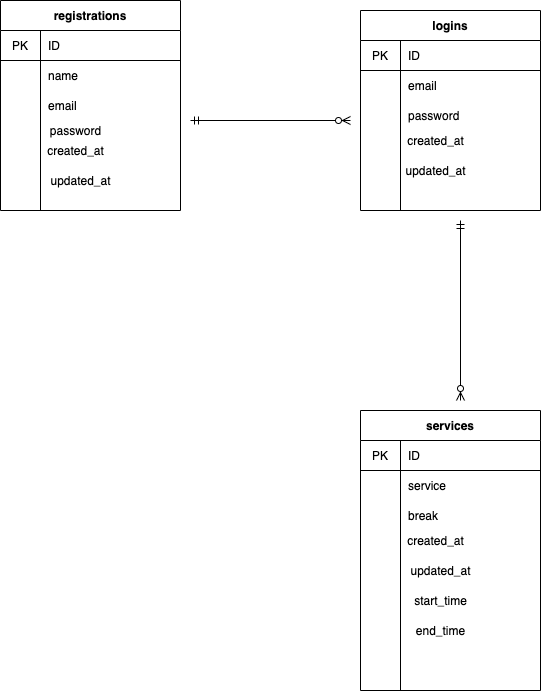

The diagram above was exported from draw.io. Its source (the exported page's mxGraphModel, read from the mxfile embedded in the PNG):
<mxGraphModel dx="711" dy="680" grid="1" gridSize="10" guides="1" tooltips="1" connect="1" arrows="1" fold="1" page="1" pageScale="1" pageWidth="827" pageHeight="1169" math="0" shadow="0">
  <root>
    <mxCell id="0" />
    <mxCell id="1" parent="0" />
    <mxCell id="6" value="registrations" style="shape=table;startSize=30;container=1;collapsible=0;childLayout=tableLayout;fixedRows=1;rowLines=0;fontStyle=1;align=center;pointerEvents=1;" vertex="1" parent="1">
      <mxGeometry x="70" y="80" width="180" height="210" as="geometry" />
    </mxCell>
    <mxCell id="7" value="" style="shape=partialRectangle;html=1;whiteSpace=wrap;collapsible=0;dropTarget=0;pointerEvents=1;fillColor=none;top=0;left=0;bottom=1;right=0;points=[[0,0.5],[1,0.5]];portConstraint=eastwest;" vertex="1" parent="6">
      <mxGeometry y="30" width="180" height="30" as="geometry" />
    </mxCell>
    <mxCell id="8" value="PK" style="shape=partialRectangle;html=1;whiteSpace=wrap;connectable=0;fillColor=none;top=0;left=0;bottom=0;right=0;overflow=hidden;pointerEvents=1;" vertex="1" parent="7">
      <mxGeometry width="40" height="30" as="geometry" />
    </mxCell>
    <mxCell id="9" value="ID" style="shape=partialRectangle;html=1;whiteSpace=wrap;connectable=0;fillColor=none;top=0;left=0;bottom=0;right=0;align=left;spacingLeft=6;overflow=hidden;pointerEvents=1;" vertex="1" parent="7">
      <mxGeometry x="40" width="140" height="30" as="geometry" />
    </mxCell>
    <mxCell id="10" value="" style="shape=partialRectangle;html=1;whiteSpace=wrap;collapsible=0;dropTarget=0;pointerEvents=1;fillColor=none;top=0;left=0;bottom=0;right=0;points=[[0,0.5],[1,0.5]];portConstraint=eastwest;" vertex="1" parent="6">
      <mxGeometry y="60" width="180" height="30" as="geometry" />
    </mxCell>
    <mxCell id="11" value="" style="shape=partialRectangle;html=1;whiteSpace=wrap;connectable=0;fillColor=none;top=0;left=0;bottom=0;right=0;overflow=hidden;pointerEvents=1;" vertex="1" parent="10">
      <mxGeometry width="40" height="30" as="geometry" />
    </mxCell>
    <mxCell id="12" value="name" style="shape=partialRectangle;html=1;whiteSpace=wrap;connectable=0;fillColor=none;top=0;left=0;bottom=0;right=0;align=left;spacingLeft=6;overflow=hidden;pointerEvents=1;" vertex="1" parent="10">
      <mxGeometry x="40" width="140" height="30" as="geometry" />
    </mxCell>
    <mxCell id="13" value="" style="shape=partialRectangle;html=1;whiteSpace=wrap;collapsible=0;dropTarget=0;pointerEvents=1;fillColor=none;top=0;left=0;bottom=0;right=0;points=[[0,0.5],[1,0.5]];portConstraint=eastwest;" vertex="1" parent="6">
      <mxGeometry y="90" width="180" height="30" as="geometry" />
    </mxCell>
    <mxCell id="14" value="" style="shape=partialRectangle;html=1;whiteSpace=wrap;connectable=0;fillColor=none;top=0;left=0;bottom=0;right=0;overflow=hidden;pointerEvents=1;" vertex="1" parent="13">
      <mxGeometry width="40" height="30" as="geometry" />
    </mxCell>
    <mxCell id="15" value="email" style="shape=partialRectangle;html=1;whiteSpace=wrap;connectable=0;fillColor=none;top=0;left=0;bottom=0;right=0;align=left;spacingLeft=6;overflow=hidden;pointerEvents=1;" vertex="1" parent="13">
      <mxGeometry x="40" width="140" height="30" as="geometry" />
    </mxCell>
    <mxCell id="16" value="password" style="text;html=1;align=center;verticalAlign=middle;resizable=0;points=[];autosize=1;strokeColor=none;" vertex="1" parent="1">
      <mxGeometry x="110" y="200" width="70" height="20" as="geometry" />
    </mxCell>
    <mxCell id="17" value="created_at" style="text;html=1;align=center;verticalAlign=middle;resizable=0;points=[];autosize=1;strokeColor=none;" vertex="1" parent="1">
      <mxGeometry x="110" y="220" width="70" height="20" as="geometry" />
    </mxCell>
    <mxCell id="18" value="updated_at" style="text;html=1;align=center;verticalAlign=middle;resizable=0;points=[];autosize=1;strokeColor=none;" vertex="1" parent="1">
      <mxGeometry x="110" y="250" width="80" height="20" as="geometry" />
    </mxCell>
    <mxCell id="19" value="logins" style="shape=table;startSize=30;container=1;collapsible=0;childLayout=tableLayout;fixedRows=1;rowLines=0;fontStyle=1;align=center;pointerEvents=1;" vertex="1" parent="1">
      <mxGeometry x="430" y="90" width="180" height="200" as="geometry" />
    </mxCell>
    <mxCell id="20" value="" style="shape=partialRectangle;html=1;whiteSpace=wrap;collapsible=0;dropTarget=0;pointerEvents=1;fillColor=none;top=0;left=0;bottom=1;right=0;points=[[0,0.5],[1,0.5]];portConstraint=eastwest;" vertex="1" parent="19">
      <mxGeometry y="30" width="180" height="30" as="geometry" />
    </mxCell>
    <mxCell id="21" value="PK" style="shape=partialRectangle;html=1;whiteSpace=wrap;connectable=0;fillColor=none;top=0;left=0;bottom=0;right=0;overflow=hidden;pointerEvents=1;" vertex="1" parent="20">
      <mxGeometry width="40" height="30" as="geometry" />
    </mxCell>
    <mxCell id="22" value="ID" style="shape=partialRectangle;html=1;whiteSpace=wrap;connectable=0;fillColor=none;top=0;left=0;bottom=0;right=0;align=left;spacingLeft=6;overflow=hidden;pointerEvents=1;" vertex="1" parent="20">
      <mxGeometry x="40" width="140" height="30" as="geometry" />
    </mxCell>
    <mxCell id="23" value="" style="shape=partialRectangle;html=1;whiteSpace=wrap;collapsible=0;dropTarget=0;pointerEvents=1;fillColor=none;top=0;left=0;bottom=0;right=0;points=[[0,0.5],[1,0.5]];portConstraint=eastwest;" vertex="1" parent="19">
      <mxGeometry y="60" width="180" height="30" as="geometry" />
    </mxCell>
    <mxCell id="24" value="" style="shape=partialRectangle;html=1;whiteSpace=wrap;connectable=0;fillColor=none;top=0;left=0;bottom=0;right=0;overflow=hidden;pointerEvents=1;" vertex="1" parent="23">
      <mxGeometry width="40" height="30" as="geometry" />
    </mxCell>
    <mxCell id="25" value="email" style="shape=partialRectangle;html=1;whiteSpace=wrap;connectable=0;fillColor=none;top=0;left=0;bottom=0;right=0;align=left;spacingLeft=6;overflow=hidden;pointerEvents=1;" vertex="1" parent="23">
      <mxGeometry x="40" width="140" height="30" as="geometry" />
    </mxCell>
    <mxCell id="34" value="" style="shape=partialRectangle;html=1;whiteSpace=wrap;collapsible=0;dropTarget=0;pointerEvents=1;fillColor=none;top=0;left=0;bottom=0;right=0;points=[[0,0.5],[1,0.5]];portConstraint=eastwest;" vertex="1" parent="19">
      <mxGeometry y="90" width="180" height="30" as="geometry" />
    </mxCell>
    <mxCell id="35" value="" style="shape=partialRectangle;html=1;whiteSpace=wrap;connectable=0;fillColor=none;top=0;left=0;bottom=0;right=0;overflow=hidden;pointerEvents=1;" vertex="1" parent="34">
      <mxGeometry width="40" height="30" as="geometry" />
    </mxCell>
    <mxCell id="36" value="password" style="shape=partialRectangle;html=1;whiteSpace=wrap;connectable=0;fillColor=none;top=0;left=0;bottom=0;right=0;align=left;spacingLeft=6;overflow=hidden;pointerEvents=1;" vertex="1" parent="34">
      <mxGeometry x="40" width="140" height="30" as="geometry" />
    </mxCell>
    <mxCell id="30" value="created_at" style="text;html=1;align=center;verticalAlign=middle;resizable=0;points=[];autosize=1;strokeColor=none;" vertex="1" parent="1">
      <mxGeometry x="470" y="210" width="70" height="20" as="geometry" />
    </mxCell>
    <mxCell id="31" value="updated_at" style="text;html=1;align=center;verticalAlign=middle;resizable=0;points=[];autosize=1;strokeColor=none;" vertex="1" parent="1">
      <mxGeometry x="465" y="240" width="80" height="20" as="geometry" />
    </mxCell>
    <mxCell id="33" value="" style="endArrow=ERzeroToMany;html=1;startArrow=ERmandOne;startFill=0;endFill=1;" edge="1" parent="1">
      <mxGeometry width="50" height="50" relative="1" as="geometry">
        <mxPoint x="260" y="200" as="sourcePoint" />
        <mxPoint x="420" y="200" as="targetPoint" />
      </mxGeometry>
    </mxCell>
    <mxCell id="37" value="services" style="shape=table;startSize=30;container=1;collapsible=0;childLayout=tableLayout;fixedRows=1;rowLines=0;fontStyle=1;align=center;pointerEvents=1;" vertex="1" parent="1">
      <mxGeometry x="430" y="490" width="180" height="280" as="geometry" />
    </mxCell>
    <mxCell id="38" value="" style="shape=partialRectangle;html=1;whiteSpace=wrap;collapsible=0;dropTarget=0;pointerEvents=1;fillColor=none;top=0;left=0;bottom=1;right=0;points=[[0,0.5],[1,0.5]];portConstraint=eastwest;" vertex="1" parent="37">
      <mxGeometry y="30" width="180" height="30" as="geometry" />
    </mxCell>
    <mxCell id="39" value="PK" style="shape=partialRectangle;html=1;whiteSpace=wrap;connectable=0;fillColor=none;top=0;left=0;bottom=0;right=0;overflow=hidden;pointerEvents=1;" vertex="1" parent="38">
      <mxGeometry width="40" height="30" as="geometry" />
    </mxCell>
    <mxCell id="40" value="ID" style="shape=partialRectangle;html=1;whiteSpace=wrap;connectable=0;fillColor=none;top=0;left=0;bottom=0;right=0;align=left;spacingLeft=6;overflow=hidden;pointerEvents=1;" vertex="1" parent="38">
      <mxGeometry x="40" width="140" height="30" as="geometry" />
    </mxCell>
    <mxCell id="41" value="" style="shape=partialRectangle;html=1;whiteSpace=wrap;collapsible=0;dropTarget=0;pointerEvents=1;fillColor=none;top=0;left=0;bottom=0;right=0;points=[[0,0.5],[1,0.5]];portConstraint=eastwest;" vertex="1" parent="37">
      <mxGeometry y="60" width="180" height="30" as="geometry" />
    </mxCell>
    <mxCell id="42" value="" style="shape=partialRectangle;html=1;whiteSpace=wrap;connectable=0;fillColor=none;top=0;left=0;bottom=0;right=0;overflow=hidden;pointerEvents=1;" vertex="1" parent="41">
      <mxGeometry width="40" height="30" as="geometry" />
    </mxCell>
    <mxCell id="43" value="service" style="shape=partialRectangle;html=1;whiteSpace=wrap;connectable=0;fillColor=none;top=0;left=0;bottom=0;right=0;align=left;spacingLeft=6;overflow=hidden;pointerEvents=1;" vertex="1" parent="41">
      <mxGeometry x="40" width="140" height="30" as="geometry" />
    </mxCell>
    <mxCell id="44" value="" style="shape=partialRectangle;html=1;whiteSpace=wrap;collapsible=0;dropTarget=0;pointerEvents=1;fillColor=none;top=0;left=0;bottom=0;right=0;points=[[0,0.5],[1,0.5]];portConstraint=eastwest;" vertex="1" parent="37">
      <mxGeometry y="90" width="180" height="30" as="geometry" />
    </mxCell>
    <mxCell id="45" value="" style="shape=partialRectangle;html=1;whiteSpace=wrap;connectable=0;fillColor=none;top=0;left=0;bottom=0;right=0;overflow=hidden;pointerEvents=1;" vertex="1" parent="44">
      <mxGeometry width="40" height="30" as="geometry" />
    </mxCell>
    <mxCell id="46" value="break" style="shape=partialRectangle;html=1;whiteSpace=wrap;connectable=0;fillColor=none;top=0;left=0;bottom=0;right=0;align=left;spacingLeft=6;overflow=hidden;pointerEvents=1;" vertex="1" parent="44">
      <mxGeometry x="40" width="140" height="30" as="geometry" />
    </mxCell>
    <mxCell id="47" value="created_at" style="text;html=1;align=center;verticalAlign=middle;resizable=0;points=[];autosize=1;strokeColor=none;" vertex="1" parent="1">
      <mxGeometry x="470" y="610" width="70" height="20" as="geometry" />
    </mxCell>
    <mxCell id="48" value="updated_at" style="text;html=1;align=center;verticalAlign=middle;resizable=0;points=[];autosize=1;strokeColor=none;" vertex="1" parent="1">
      <mxGeometry x="470" y="640" width="80" height="20" as="geometry" />
    </mxCell>
    <mxCell id="49" value="start_time" style="text;html=1;align=center;verticalAlign=middle;resizable=0;points=[];autosize=1;strokeColor=none;" vertex="1" parent="1">
      <mxGeometry x="475" y="670" width="70" height="20" as="geometry" />
    </mxCell>
    <mxCell id="50" value="end_time" style="text;html=1;align=center;verticalAlign=middle;resizable=0;points=[];autosize=1;strokeColor=none;" vertex="1" parent="1">
      <mxGeometry x="480" y="700" width="60" height="20" as="geometry" />
    </mxCell>
    <mxCell id="51" value="" style="endArrow=ERmandOne;html=1;startArrow=ERzeroToMany;startFill=1;endFill=0;" edge="1" parent="1">
      <mxGeometry width="50" height="50" relative="1" as="geometry">
        <mxPoint x="530" y="480" as="sourcePoint" />
        <mxPoint x="530" y="300" as="targetPoint" />
      </mxGeometry>
    </mxCell>
  </root>
</mxGraphModel>